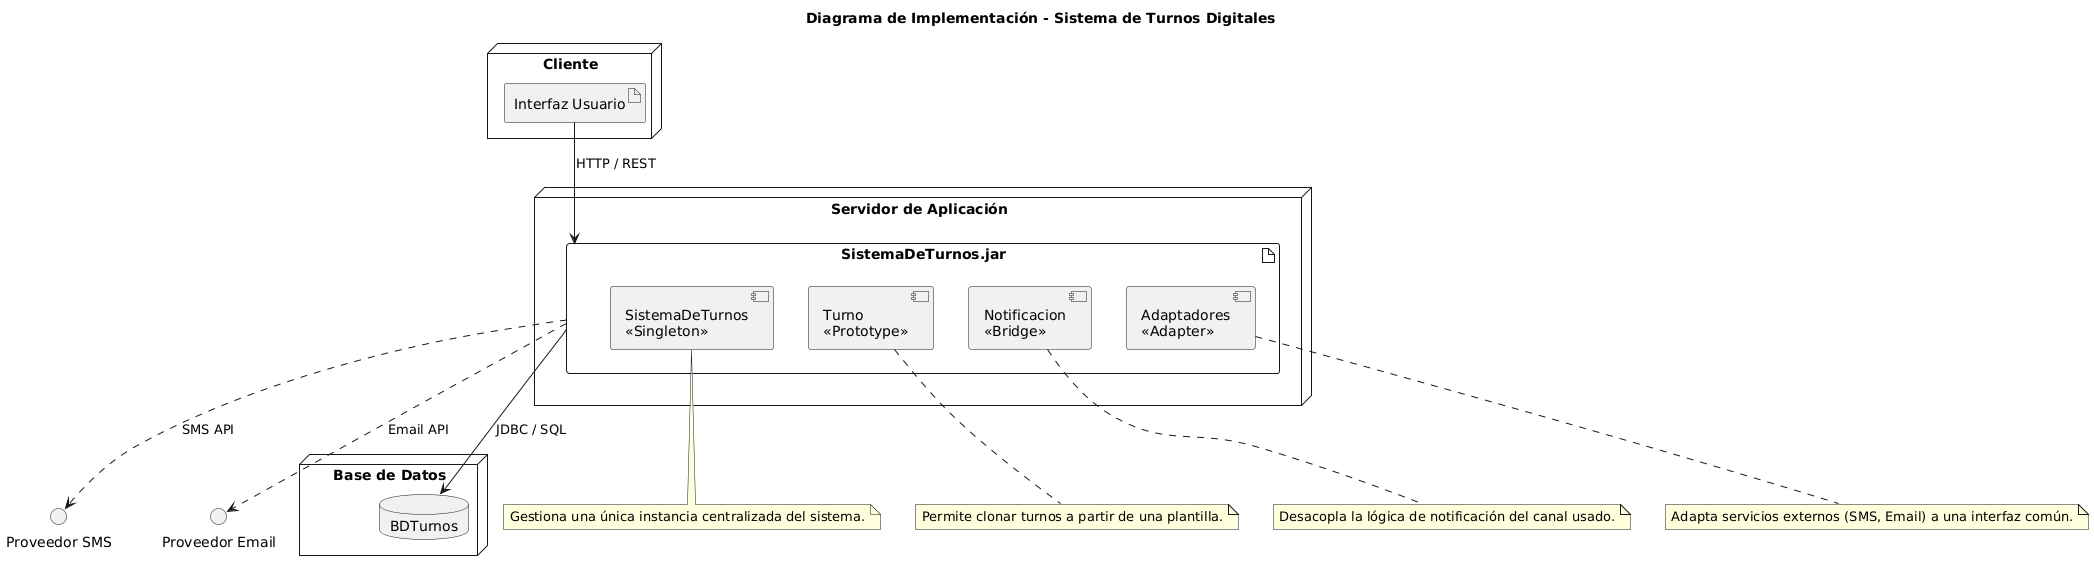

The diagram above was rendered by PlantUML. Its source (embedded in the PNG):
@startuml
title Diagrama de Implementación - Sistema de Turnos Digitales

'----- Cliente -----
node "Cliente" {
  artifact "Interfaz Usuario"
}

'----- Servidor de Aplicación -----
node "Servidor de Aplicación" {
  artifact "SistemaDeTurnos.jar" as AppJar {
  component "SistemaDeTurnos\n<<Singleton>>" as SingletonComp
  component "Turno\n<<Prototype>>" as PrototypeComp
  component "Notificacion\n<<Bridge>>" as BridgeComp
  component "Adaptadores\n<<Adapter>>" as AdapterComp
}
}

'----- Base de Datos -----
node "Base de Datos" {
  database "BDTurnos"
}

'----- Proveedores externos (círculos) -----
() "Proveedor SMS" as ProveedorSMS
() "Proveedor Email" as ProveedorEmail

'----- Conexiones -----
"Interfaz Usuario" --> AppJar : HTTP / REST
AppJar --> "BDTurnos" : JDBC / SQL
AppJar ..> ProveedorSMS : SMS API
AppJar ..> ProveedorEmail : Email API

'----- Notas -----
note as N1
  Gestiona una única instancia centralizada del sistema.
end note

note as N2
  Permite clonar turnos a partir de una plantilla.
end note

note as N3
  Desacopla la lógica de notificación del canal usado.
end note

note as N4
  Adapta servicios externos (SMS, Email) a una interfaz común.
end note

SingletonComp .. N1
PrototypeComp .. N2
BridgeComp .. N3
AdapterComp .. N4
@enduml